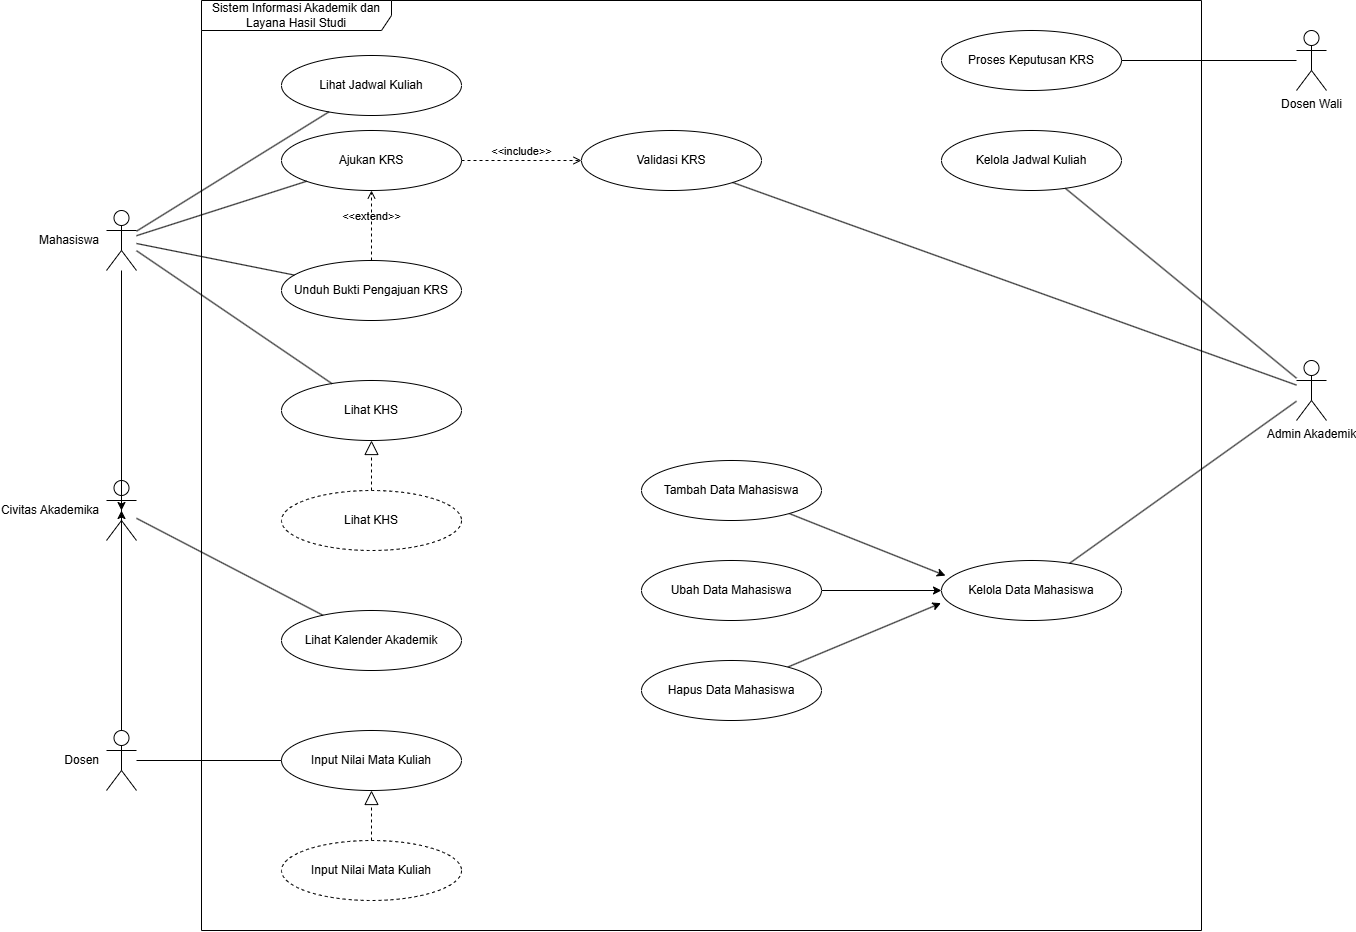

The diagram above was exported from draw.io. Its source (the exported page's mxGraphModel, read from the mxfile embedded in the PNG):
<mxGraphModel dx="2150" dy="1339" grid="1" gridSize="10" guides="1" tooltips="1" connect="1" arrows="1" fold="1" page="1" pageScale="1" pageWidth="1500" pageHeight="980" math="0" shadow="0">
  <root>
    <mxCell id="0" />
    <mxCell id="1" parent="0" />
    <mxCell id="f2" parent="1" style="shape=umlFrame;whiteSpace=wrap;html=1;pointerEvents=0;width=190;height=30;" value="Sistem Informasi Akademik dan Layana Hasil Studi" vertex="1">
      <mxGeometry height="930" width="1000" x="230" y="10" as="geometry" />
    </mxCell>
    <mxCell id="a3" parent="1" style="shape=umlActor;verticalLabelPosition=middle;labelPosition=left;align=right;verticalAlign=middle;spacingRight=6;html=1;outlineConnect=0;" value="Mahasiswa" vertex="1">
      <mxGeometry height="60" width="30" x="135" y="220" as="geometry" />
    </mxCell>
    <mxCell id="a4" parent="1" style="shape=umlActor;verticalLabelPosition=middle;labelPosition=left;align=right;verticalAlign=middle;spacingRight=6;html=1;outlineConnect=0;" value="Civitas Akademika" vertex="1">
      <mxGeometry height="60" width="30" x="135" y="490" as="geometry" />
    </mxCell>
    <mxCell id="a5" parent="1" style="shape=umlActor;verticalLabelPosition=middle;labelPosition=left;align=right;verticalAlign=middle;spacingRight=6;html=1;outlineConnect=0;" value="Dosen" vertex="1">
      <mxGeometry height="60" width="30" x="135" y="740" as="geometry" />
    </mxCell>
    <mxCell id="a6" parent="1" style="shape=umlActor;verticalLabelPosition=bottom;verticalAlign=top;html=1;outlineConnect=0;" value="Dosen Wali" vertex="1">
      <mxGeometry height="60" width="30" x="1325" y="40" as="geometry" />
    </mxCell>
    <mxCell id="a7" parent="1" style="shape=umlActor;verticalLabelPosition=bottom;verticalAlign=top;html=1;outlineConnect=0;" value="Admin Akademik" vertex="1">
      <mxGeometry height="60" width="30" x="1325" y="370" as="geometry" />
    </mxCell>
    <mxCell id="u8" parent="1" style="ellipse;whiteSpace=wrap;html=1;" value="Lihat Jadwal Kuliah" vertex="1">
      <mxGeometry height="60" width="180" x="310" y="65" as="geometry" />
    </mxCell>
    <mxCell id="u9" parent="1" style="ellipse;whiteSpace=wrap;html=1;" value="Ajukan KRS" vertex="1">
      <mxGeometry height="60" width="180" x="310" y="140" as="geometry" />
    </mxCell>
    <mxCell id="u10" parent="1" style="ellipse;whiteSpace=wrap;html=1;" value="Unduh Bukti Pengajuan KRS" vertex="1">
      <mxGeometry height="60" width="180" x="310" y="270" as="geometry" />
    </mxCell>
    <mxCell id="u11" parent="1" style="ellipse;whiteSpace=wrap;html=1;" value="Lihat KHS" vertex="1">
      <mxGeometry height="60" width="180" x="310" y="390" as="geometry" />
    </mxCell>
    <mxCell id="u12" parent="1" style="ellipse;whiteSpace=wrap;html=1;dashed=1;" value="Lihat KHS" vertex="1">
      <mxGeometry height="60" width="180" x="310" y="500" as="geometry" />
    </mxCell>
    <mxCell id="u13" parent="1" style="ellipse;whiteSpace=wrap;html=1;" value="Lihat Kalender Akademik" vertex="1">
      <mxGeometry height="60" width="180" x="310" y="620" as="geometry" />
    </mxCell>
    <mxCell id="u14" parent="1" style="ellipse;whiteSpace=wrap;html=1;" value="Input Nilai Mata Kuliah" vertex="1">
      <mxGeometry height="60" width="180" x="310" y="740" as="geometry" />
    </mxCell>
    <mxCell id="u15" parent="1" style="ellipse;whiteSpace=wrap;html=1;dashed=1;" value="Input Nilai Mata Kuliah" vertex="1">
      <mxGeometry height="60" width="180" x="310" y="850" as="geometry" />
    </mxCell>
    <mxCell id="u16" parent="1" style="ellipse;whiteSpace=wrap;html=1;" value="Validasi KRS" vertex="1">
      <mxGeometry height="60" width="180" x="610" y="140" as="geometry" />
    </mxCell>
    <mxCell id="u17" parent="1" style="ellipse;whiteSpace=wrap;html=1;" value="Proses Keputusan KRS" vertex="1">
      <mxGeometry height="60" width="180" x="970" y="40" as="geometry" />
    </mxCell>
    <mxCell id="u18" parent="1" style="ellipse;whiteSpace=wrap;html=1;" value="Kelola Jadwal Kuliah" vertex="1">
      <mxGeometry height="60" width="180" x="970" y="140" as="geometry" />
    </mxCell>
    <mxCell id="u19" parent="1" style="ellipse;whiteSpace=wrap;html=1;" value="Kelola Data Mahasiswa" vertex="1">
      <mxGeometry height="60" width="180" x="970" y="570" as="geometry" />
    </mxCell>
    <mxCell id="q_RmDv52vtavPa5sZHpo-7" edge="1" parent="1" source="u20" style="rounded=0;orthogonalLoop=1;jettySize=auto;html=1;entryX=0.022;entryY=0.252;entryDx=0;entryDy=0;entryPerimeter=0;" target="u19">
      <mxGeometry relative="1" as="geometry" />
    </mxCell>
    <mxCell id="u20" parent="1" style="ellipse;whiteSpace=wrap;html=1;" value="Tambah Data Mahasiswa" vertex="1">
      <mxGeometry height="60" width="180" x="670" y="470" as="geometry" />
    </mxCell>
    <mxCell id="q_RmDv52vtavPa5sZHpo-6" edge="1" parent="1" source="u21" style="edgeStyle=orthogonalEdgeStyle;rounded=0;orthogonalLoop=1;jettySize=auto;html=1;" target="u19">
      <mxGeometry relative="1" as="geometry" />
    </mxCell>
    <mxCell id="u21" parent="1" style="ellipse;whiteSpace=wrap;html=1;" value="Ubah Data Mahasiswa" vertex="1">
      <mxGeometry height="60" width="180" x="670" y="570" as="geometry" />
    </mxCell>
    <mxCell id="q_RmDv52vtavPa5sZHpo-5" edge="1" parent="1" source="u22" style="rounded=0;orthogonalLoop=1;jettySize=auto;html=1;entryX=-0.003;entryY=0.711;entryDx=0;entryDy=0;entryPerimeter=0;" target="u19">
      <mxGeometry relative="1" as="geometry" />
    </mxCell>
    <mxCell id="u22" parent="1" style="ellipse;whiteSpace=wrap;html=1;" value="Hapus Data Mahasiswa" vertex="1">
      <mxGeometry height="60" width="180" x="670" y="670" as="geometry" />
    </mxCell>
    <mxCell id="e23" edge="1" parent="1" source="a3" style="endArrow=none;html=1;rounded=0;" target="u8">
      <mxGeometry relative="1" as="geometry" />
    </mxCell>
    <mxCell id="e24" edge="1" parent="1" source="a3" style="endArrow=none;html=1;rounded=0;" target="u9">
      <mxGeometry relative="1" as="geometry" />
    </mxCell>
    <mxCell id="e25" edge="1" parent="1" source="a3" style="endArrow=none;html=1;rounded=0;" target="u10">
      <mxGeometry relative="1" as="geometry" />
    </mxCell>
    <mxCell id="e26" edge="1" parent="1" source="a3" style="endArrow=none;html=1;rounded=0;" target="u11">
      <mxGeometry relative="1" as="geometry" />
    </mxCell>
    <mxCell id="e27" edge="1" parent="1" source="a7" style="endArrow=none;html=1;rounded=0;" target="u18">
      <mxGeometry relative="1" as="geometry" />
    </mxCell>
    <mxCell id="e28" edge="1" parent="1" source="a7" style="endArrow=none;html=1;rounded=0;" target="u16">
      <mxGeometry relative="1" as="geometry" />
    </mxCell>
    <mxCell id="e29" edge="1" parent="1" source="a7" style="endArrow=none;html=1;rounded=0;" target="u19">
      <mxGeometry relative="1" as="geometry" />
    </mxCell>
    <mxCell id="e30" edge="1" parent="1" source="a6" style="endArrow=none;html=1;rounded=0;" target="u17">
      <mxGeometry relative="1" as="geometry" />
    </mxCell>
    <mxCell id="e31" edge="1" parent="1" source="a5" style="endArrow=none;html=1;rounded=0;" target="u14">
      <mxGeometry relative="1" as="geometry" />
    </mxCell>
    <mxCell id="e32" edge="1" parent="1" source="a4" style="endArrow=none;html=1;rounded=0;" target="u13">
      <mxGeometry relative="1" as="geometry" />
    </mxCell>
    <mxCell id="e38" edge="1" parent="1" source="u15" style="endArrow=block;endFill=0;endSize=12;dashed=1;html=1;rounded=0;" target="u14">
      <mxGeometry relative="1" as="geometry" />
    </mxCell>
    <mxCell id="e39" edge="1" parent="1" source="u12" style="endArrow=block;endFill=0;endSize=12;dashed=1;html=1;rounded=0;" target="u11">
      <mxGeometry relative="1" as="geometry" />
    </mxCell>
    <mxCell id="q_RmDv52vtavPa5sZHpo-1" edge="1" parent="1" style="html=1;verticalAlign=bottom;labelBackgroundColor=none;endArrow=open;endFill=0;dashed=1;rounded=0;entryX=0;entryY=0.5;entryDx=0;entryDy=0;" target="u16" value="&amp;lt;&amp;lt;include&amp;gt;&amp;gt;">
      <mxGeometry relative="1" width="160" as="geometry">
        <mxPoint x="490" y="170" as="sourcePoint" />
        <mxPoint x="650" y="170" as="targetPoint" />
      </mxGeometry>
    </mxCell>
    <mxCell id="q_RmDv52vtavPa5sZHpo-2" edge="1" parent="1" source="u10" style="html=1;verticalAlign=bottom;labelBackgroundColor=none;endArrow=open;endFill=0;dashed=1;rounded=0;exitX=0.5;exitY=0;exitDx=0;exitDy=0;entryX=0.5;entryY=1;entryDx=0;entryDy=0;" target="u9" value="&amp;lt;&amp;lt;extend&amp;gt;&amp;gt;">
      <mxGeometry relative="1" width="160" as="geometry">
        <mxPoint x="420" y="240" as="sourcePoint" />
        <mxPoint x="580" y="240" as="targetPoint" />
      </mxGeometry>
    </mxCell>
    <mxCell id="q_RmDv52vtavPa5sZHpo-3" edge="1" parent="1" source="a5" style="edgeStyle=orthogonalEdgeStyle;rounded=0;orthogonalLoop=1;jettySize=auto;html=1;entryX=0.5;entryY=0.5;entryDx=0;entryDy=0;entryPerimeter=0;" target="a4">
      <mxGeometry relative="1" as="geometry" />
    </mxCell>
    <mxCell id="q_RmDv52vtavPa5sZHpo-4" edge="1" parent="1" source="a3" style="edgeStyle=orthogonalEdgeStyle;rounded=0;orthogonalLoop=1;jettySize=auto;html=1;entryX=0.5;entryY=0.5;entryDx=0;entryDy=0;entryPerimeter=0;" target="a4">
      <mxGeometry relative="1" as="geometry" />
    </mxCell>
  </root>
</mxGraphModel>